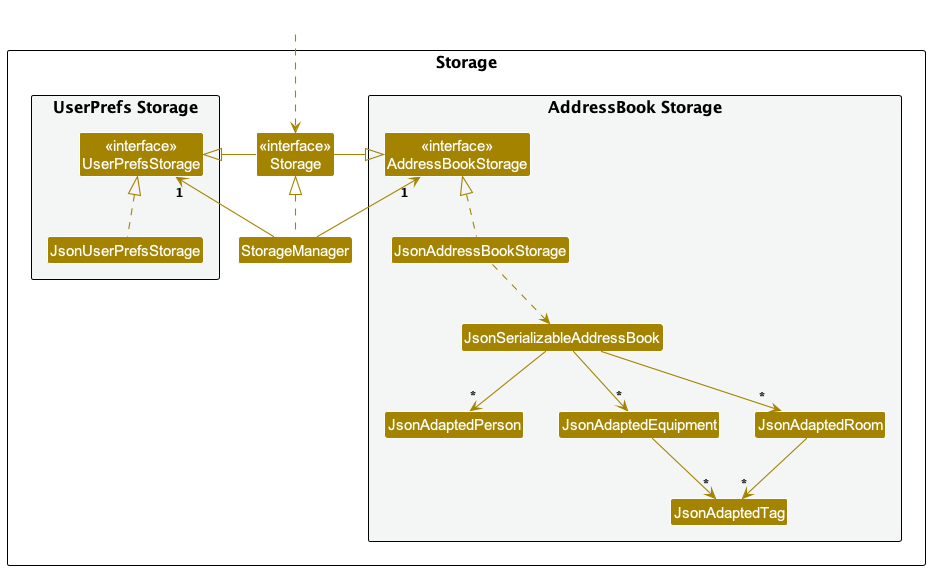

The diagram above was rendered by PlantUML. Its source (embedded in the PNG):
@startuml
!include style.puml
skinparam arrowThickness 1.1
skinparam arrowColor STORAGE_COLOR
skinparam classBackgroundColor STORAGE_COLOR

package Storage as StoragePackage {

package "UserPrefs Storage" #F4F6F6{
Class "<<interface>>\nUserPrefsStorage" as UserPrefsStorage
Class JsonUserPrefsStorage
}

Class "<<interface>>\nStorage" as Storage
Class StorageManager

package "AddressBook Storage" #F4F6F6{
Class "<<interface>>\nAddressBookStorage" as AddressBookStorage
Class JsonAddressBookStorage
Class JsonSerializableAddressBook
Class JsonAdaptedPerson
Class JsonAdaptedEquipment
Class JsonAdaptedRoom
Class JsonAdaptedTag
}

}

Class HiddenOutside #FFFFFF
HiddenOutside ..> Storage

StorageManager .up.|> Storage
StorageManager -up-> "1" UserPrefsStorage
StorageManager -up-> "1" AddressBookStorage

Storage -left-|> UserPrefsStorage
Storage -right-|> AddressBookStorage

JsonUserPrefsStorage .up.|> UserPrefsStorage
JsonAddressBookStorage .up.|> AddressBookStorage
JsonAddressBookStorage ..> JsonSerializableAddressBook
JsonSerializableAddressBook --> "*" JsonAdaptedPerson
JsonSerializableAddressBook --> "*" JsonAdaptedEquipment
JsonSerializableAddressBook --> "*" JsonAdaptedRoom
JsonAdaptedEquipment --> "*" JsonAdaptedTag
JsonAdaptedRoom --> "*" JsonAdaptedTag

@enduml